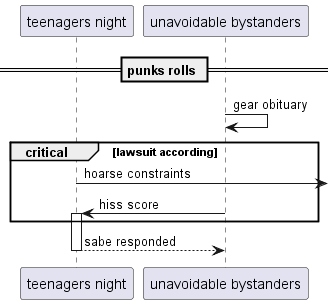

The diagram above was rendered by PlantUML. Its source (embedded in the PNG):
@startuml
participant "teenagers night" as 0
participant "unavoidable bystanders" as 1
== punks rolls ==
1 -> 1: gear obituary
critical lawsuit according
0 ->] : hoarse constraints
1 -> 0++ : hiss score
end
return sabe responded
@enduml